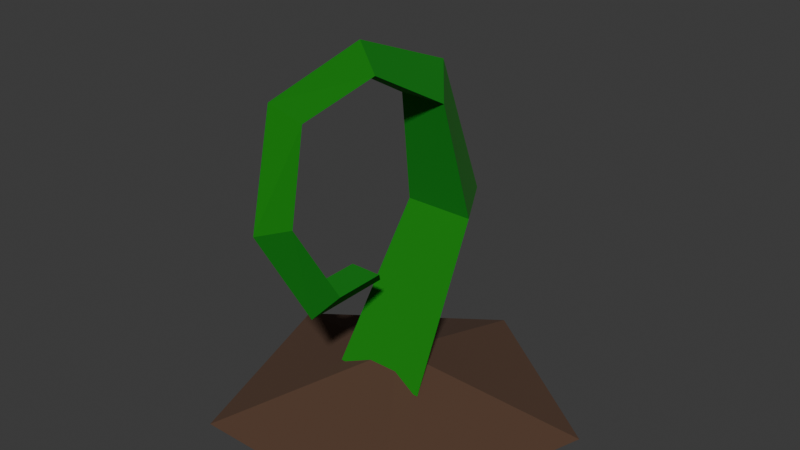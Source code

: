 # Source: CD_Plant_v1.blend  (saved by Blender 5.2.44; exported with 4.5.12 LTS)
import bpy
from mathutils import Matrix  # noqa: F401  (used for matrix-valued properties, if any)

bpy.ops.wm.read_factory_settings(use_empty=True)
scene = bpy.context.scene
scene.name = 'Scene'

# ---- collections
col_collection = bpy.data.collections.new('Collection'); scene.collection.children.link(col_collection)

# ---- materials (node trees are filled in below, after node groups)
mat_dirt = bpy.data.materials.new('Dirt')
mat_material_001 = bpy.data.materials.new('Material.001')

# ---- material node trees
mat_dirt.use_nodes = True; mat_dirt.node_tree.nodes.clear()
_N = mat_dirt.node_tree.nodes; _L = mat_dirt.node_tree.links
n0 = _N.new('ShaderNodeBsdfPrincipled'); n0.name = 'Principled BSDF'; n0.location = (-200, 100)
n0.inputs[0].default_value = (0.09306, 0.04667, 0.02624, 1.0)
n0.inputs[2].default_value = 1.0
n0.inputs[10].default_value = 0.005
n1 = _N.new('ShaderNodeOutputMaterial'); n1.name = 'Material Output'; n1.location = (200, 100)
_L.new(n0.outputs[0], n1.inputs[0])
n1.is_active_output = True
mat_material_001.use_nodes = True; mat_material_001.node_tree.nodes.clear()
_N = mat_material_001.node_tree.nodes; _L = mat_material_001.node_tree.links
n0 = _N.new('ShaderNodeBsdfPrincipled'); n0.name = 'Principled BSDF'; n0.location = (-200, 100)
n0.inputs[0].default_value = (0.0, 0.214, 0.0, 1.0)
n0.inputs[2].default_value = 1.0
n0.inputs[10].default_value = 0.005
n1 = _N.new('ShaderNodeOutputMaterial'); n1.name = 'Material Output'; n1.location = (200, 100)
_L.new(n0.outputs[0], n1.inputs[0])
n1.is_active_output = True

# ---- world
world_world = bpy.data.worlds.new('World'); scene.world = world_world
world_world.use_nodes = True; world_world.node_tree.nodes.clear()
_N = world_world.node_tree.nodes; _L = world_world.node_tree.links
n0 = _N.new('ShaderNodeOutputWorld'); n0.name = 'World Output'; n0.location = (200, 100)
n1 = _N.new('ShaderNodeBackground'); n1.name = 'Background'; n1.location = (-200, 100)
n1.inputs[0].default_value = (0.05088, 0.05088, 0.05088, 1.0)
_L.new(n1.outputs[0], n0.inputs[0])
n0.is_active_output = True
world_world.color = (0.05088, 0.05088, 0.05088)
world_world.sun_shadow_jitter_overblur = 0.0

# ---- meshes
me_cylinder = bpy.data.meshes.new('Cylinder')
me_cylinder.from_pydata([(0.0, 1.0, -1.0), (0.9511, 0.309, -1.0), (0.5878, -0.809, -1.0), (-0.5878, -0.809, -1.0), (-0.9511, 0.309, -1.0), (0.0, -0.809, -1.0), (0.0, 0.0, -0.7), (0.4755, 0.6545, -1.0), (-0.4755, 0.6545, -1.0), (-0.7694, -0.25, -1.0), (0.7694, -0.25, -1.0)], [], [(0, 6, 8), (5, 6, 2), (7, 6, 0), (3, 6, 5), (2, 6, 10), (8, 6, 4), (9, 6, 3), (1, 6, 7), (4, 6, 9), (10, 6, 1), (7, 0, 8, 4, 9, 3, 5, 2, 10, 1)])
_uv = me_cylinder.uv_layers.new(name='UVMap')
_uv.uv.foreach_set('vector', [0.75, 0.49, 0.75, 0.25, 0.6359, 0.4071, 0.75, 0.05584, 0.75, 0.25, 0.8911, 0.05584, 0.8641, 0.4071, 0.75, 0.25, 0.75, 0.49, 0.6089, 0.05584, 0.75, 0.25, 0.75, 0.05584, 0.8911, 0.05584, 0.75, 0.25, 0.9347, 0.19, 0.6359, 0.4071, 0.75, 0.25, 0.5217, 0.3242, 0.5653, 0.19, 0.75, 0.25, 0.6089, 0.05584, 0.9783, 0.3242, 0.75, 0.25, 0.8641, 0.4071, 0.5217, 0.3242, 0.75, 0.25, 0.5653, 0.19, 0.9347, 0.19, 0.75, 0.25, 0.9783, 0.3242, 0.8641, 0.4071, 0.75, 0.49, 0.6359, 0.4071, 0.5217, 0.3242, 0.5653, 0.19, 0.6089, 0.05584, 0.75, 0.05584, 0.8911, 0.05584, 0.9347, 0.19, 0.9783, 0.3242])
me_cylinder.materials.append(mat_dirt)
me_cylinder.update()
me_cylinder_001 = bpy.data.meshes.new('Cylinder.001')
me_cylinder_001.from_pydata([(0.0, 3.0, 0.0), (0.0, 6.75, 0.8), (2.598, -1.5, 0.0), (1.949, 3.375, 0.8), (-2.598, -1.5, 0.0), (-1.949, 3.375, 0.8), (1.299, 1.97, 1.447), (0.0, 3.561, 1.606), (-1.299, 1.97, 1.447), (0.866, -2.5, 1.7), (0.0, -2.5, 1.85), (-0.866, -2.5, 1.7), (0.866, -7.146, 1.615), (0.0, -8.207, 1.721), (-0.866, -7.146, 1.615), (0.866, -8.0, 1.15), (0.0, -9.5, 1.15), (-0.866, -8.0, 1.15), (0.866, -5.146, 0.6854), (0.0, -6.207, 0.5793), (-0.866, -5.146, 0.6854), (0.866, -2.354, 0.6854), (0.0, -1.293, 0.5793), (-0.866, -2.354, 0.6854)], [], [(0, 1, 3, 2), (2, 3, 5, 4), (1, 5, 8, 7), (4, 5, 1, 0), (0, 2, 4), (7, 8, 11, 10), (5, 3, 6, 8), (3, 1, 7, 6), (10, 11, 14, 13), (8, 6, 9, 11), (6, 7, 10, 9), (13, 14, 17, 16), (11, 9, 12, 14), (9, 10, 13, 12), (16, 17, 20, 19), (14, 12, 15, 17), (12, 13, 16, 15), (19, 20, 23, 22), (17, 15, 18, 20), (15, 16, 19, 18), (21, 22, 23), (20, 18, 21, 23), (18, 19, 22, 21)])
_uv = me_cylinder_001.uv_layers.new(name='UVMap')
_uv.uv.foreach_set('vector', [1.0, 0.5, 1.0, 1.0, 0.6667, 1.0, 0.6667, 0.5, 0.6667, 0.5, 0.6667, 1.0, 0.3333, 1.0, 0.3333, 0.5, -5.96e-08, 1.0, 0.3333, 1.0, 0.3333, 1.0, -5.96e-08, 1.0, 0.3333, 0.5, 0.3333, 1.0, -5.96e-08, 1.0, -5.96e-08, 0.5, 0.75, 0.49, 0.9578, 0.13, 0.5422, 0.13, -5.96e-08, 1.0, 0.3333, 1.0, 0.3333, 1.0, -5.96e-08, 1.0, 0.3333, 1.0, 0.6667, 1.0, 0.6667, 1.0, 0.3333, 1.0, 0.6667, 1.0, 1.0, 1.0, 1.0, 1.0, 0.6667, 1.0, -5.96e-08, 1.0, 0.3333, 1.0, 0.3333, 1.0, -5.96e-08, 1.0, 0.3333, 1.0, 0.6667, 1.0, 0.6667, 1.0, 0.3333, 1.0, 0.6667, 1.0, 1.0, 1.0, 1.0, 1.0, 0.6667, 1.0, -5.96e-08, 1.0, 0.3333, 1.0, 0.3333, 1.0, -5.96e-08, 1.0, 0.3333, 1.0, 0.6667, 1.0, 0.6667, 1.0, 0.3333, 1.0, 0.6667, 1.0, 1.0, 1.0, 1.0, 1.0, 0.6667, 1.0, -5.96e-08, 1.0, 0.3333, 1.0, 0.3333, 1.0, -5.96e-08, 1.0, 0.3333, 1.0, 0.6667, 1.0, 0.6667, 1.0, 0.3333, 1.0, 0.6667, 1.0, 1.0, 1.0, 1.0, 1.0, 0.6667, 1.0, -5.96e-08, 1.0, 0.3333, 1.0, 0.3333, 1.0, -5.96e-08, 1.0, 0.3333, 1.0, 0.6667, 1.0, 0.6667, 1.0, 0.3333, 1.0, 0.6667, 1.0, 1.0, 1.0, 1.0, 1.0, 0.6667, 1.0, 0.4578, 0.13, 0.25, 0.49, 0.04215, 0.13, 0.3333, 1.0, 0.6667, 1.0, 0.6667, 1.0, 0.3333, 1.0, 0.6667, 1.0, 1.0, 1.0, 1.0, 1.0, 0.6667, 1.0])
me_cylinder_001.materials.append(mat_material_001)
me_cylinder_001.update()

# ---- objects
ob_dirt = bpy.data.objects.new('Dirt', me_cylinder)
ob_plant = bpy.data.objects.new('Plant', me_cylinder_001)

# ---- transforms, parenting, visibility, modifiers, constraints
ob_dirt.location = (0.0, 0.0, 1.0)
ob_plant.location = (0.0, 0.0, 0.2)
ob_plant.scale = (0.1, 0.1, 1.0)

# ---- collection membership
col_collection.objects.link(ob_dirt)
col_collection.objects.link(ob_plant)

# ---- scene / render settings (as saved in the file)
scene.frame_start = 1; scene.frame_end = 250; scene.frame_set(1)
scene.render.engine = 'BLENDER_EEVEE_NEXT'
scene.render.bake_bias = 0.0
scene.render.bake_samples = 0
scene.render.compositor_device = 'GPU'
scene.eevee.use_volume_custom_range = False
scene.eevee.fast_gi_thickness_near = 0.1
scene.eevee.fast_gi_thickness_far = 0.0
scene.eevee.ray_tracing_options.screen_trace_thickness = 0.1
bpy.context.view_layer.update()

# ---- added for rendering (the .blend has no active camera and no usable light): camera, sun
cam_auto = bpy.data.cameras.new('AutoCamera')
cam_auto.lens = 50.0
cam_auto.sensor_width = 36.0
cam_auto.clip_end = 1000.0
ob_auto_camera = bpy.data.objects.new('AutoCamera', cam_auto)
scene.collection.objects.link(ob_auto_camera)
ob_auto_camera.location = (3.15433, -3.76019, 3.54846)
ob_auto_camera.rotation_euler = (1.09748, -7.21219e-08, 0.694738)
scene.camera = ob_auto_camera
light_auto_sun = bpy.data.lights.new('AutoSun', 'SUN')
light_auto_sun.energy = 3.0
light_auto_sun.angle = 0.0523599
ob_auto_sun = bpy.data.objects.new('AutoSun', light_auto_sun)
scene.collection.objects.link(ob_auto_sun)
ob_auto_sun.rotation_euler = (0.872665, 0.174533, 0.523599)
bpy.context.view_layer.update()
